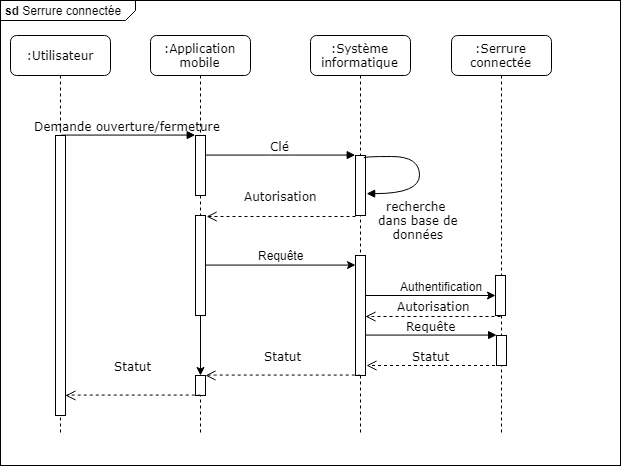

The diagram above was exported from draw.io. Its source (the exported page's mxGraphModel, read from the mxfile embedded in the PNG):
<mxGraphModel dx="891" dy="349" grid="1" gridSize="10" guides="1" tooltips="1" connect="1" arrows="1" fold="1" page="1" pageScale="1" pageWidth="1100" pageHeight="850" background="#ffffff" math="0" shadow="0">
  <root>
    <mxCell id="0" />
    <mxCell id="1" parent="0" />
    <mxCell id="ztMGw-Hopi-rPM5XV8PS-35" value="&lt;p style=&quot;margin: 0px ; margin-top: 4px ; margin-left: 5px ; text-align: left&quot;&gt;&lt;b&gt;sd&lt;/b&gt;&amp;nbsp;Serrure connectée&lt;/p&gt;" style="html=1;shape=mxgraph.sysml.package;overflow=fill;labelX=135.53;align=left;spacingLeft=5;verticalAlign=top;spacingTop=-3;" vertex="1" parent="1">
      <mxGeometry x="100" y="55" width="620" height="465" as="geometry" />
    </mxCell>
    <mxCell id="ztMGw-Hopi-rPM5XV8PS-62" value=":Application mobile" style="shape=umlLifeline;perimeter=lifelinePerimeter;whiteSpace=wrap;html=1;container=1;collapsible=0;recursiveResize=0;outlineConnect=0;rounded=1;shadow=0;comic=0;labelBackgroundColor=none;strokeColor=#000000;strokeWidth=1;fillColor=#FFFFFF;fontFamily=Verdana;fontSize=12;fontColor=#000000;align=center;" vertex="1" parent="1">
      <mxGeometry x="250" y="90" width="100" height="400" as="geometry" />
    </mxCell>
    <mxCell id="ztMGw-Hopi-rPM5XV8PS-63" value="" style="html=1;points=[];perimeter=orthogonalPerimeter;rounded=0;shadow=0;comic=0;labelBackgroundColor=none;strokeColor=#000000;strokeWidth=1;fillColor=#FFFFFF;fontFamily=Verdana;fontSize=12;fontColor=#000000;align=center;" vertex="1" parent="ztMGw-Hopi-rPM5XV8PS-62">
      <mxGeometry x="45" y="100" width="10" height="60" as="geometry" />
    </mxCell>
    <mxCell id="ztMGw-Hopi-rPM5XV8PS-64" value="" style="edgeStyle=orthogonalEdgeStyle;rounded=0;orthogonalLoop=1;jettySize=auto;html=1;" edge="1" parent="ztMGw-Hopi-rPM5XV8PS-62" source="ztMGw-Hopi-rPM5XV8PS-65" target="ztMGw-Hopi-rPM5XV8PS-66">
      <mxGeometry relative="1" as="geometry" />
    </mxCell>
    <mxCell id="ztMGw-Hopi-rPM5XV8PS-65" value="" style="html=1;points=[];perimeter=orthogonalPerimeter;rounded=0;shadow=0;comic=0;labelBackgroundColor=none;strokeColor=#000000;strokeWidth=1;fillColor=#FFFFFF;fontFamily=Verdana;fontSize=12;fontColor=#000000;align=center;" vertex="1" parent="ztMGw-Hopi-rPM5XV8PS-62">
      <mxGeometry x="45" y="180" width="10" height="100" as="geometry" />
    </mxCell>
    <mxCell id="ztMGw-Hopi-rPM5XV8PS-66" value="" style="html=1;points=[];perimeter=orthogonalPerimeter;rounded=0;shadow=0;comic=0;labelBackgroundColor=none;strokeColor=#000000;strokeWidth=1;fillColor=#FFFFFF;fontFamily=Verdana;fontSize=12;fontColor=#000000;align=center;" vertex="1" parent="ztMGw-Hopi-rPM5XV8PS-62">
      <mxGeometry x="45" y="340" width="10" height="20" as="geometry" />
    </mxCell>
    <mxCell id="ztMGw-Hopi-rPM5XV8PS-67" value=":Système informatique" style="shape=umlLifeline;perimeter=lifelinePerimeter;whiteSpace=wrap;html=1;container=1;collapsible=0;recursiveResize=0;outlineConnect=0;rounded=1;shadow=0;comic=0;labelBackgroundColor=none;strokeColor=#000000;strokeWidth=1;fillColor=#FFFFFF;fontFamily=Verdana;fontSize=12;fontColor=#000000;align=center;" vertex="1" parent="1">
      <mxGeometry x="410" y="90" width="100" height="400" as="geometry" />
    </mxCell>
    <mxCell id="ztMGw-Hopi-rPM5XV8PS-68" value="" style="html=1;points=[];perimeter=orthogonalPerimeter;rounded=0;shadow=0;comic=0;labelBackgroundColor=none;strokeColor=#000000;strokeWidth=1;fillColor=#FFFFFF;fontFamily=Verdana;fontSize=12;fontColor=#000000;align=center;" vertex="1" parent="ztMGw-Hopi-rPM5XV8PS-67">
      <mxGeometry x="45" y="120" width="10" height="60" as="geometry" />
    </mxCell>
    <mxCell id="ztMGw-Hopi-rPM5XV8PS-69" value="" style="html=1;points=[];perimeter=orthogonalPerimeter;rounded=0;shadow=0;comic=0;labelBackgroundColor=none;strokeColor=#000000;strokeWidth=1;fillColor=#FFFFFF;fontFamily=Verdana;fontSize=12;fontColor=#000000;align=center;" vertex="1" parent="ztMGw-Hopi-rPM5XV8PS-67">
      <mxGeometry x="45" y="220" width="10" height="120" as="geometry" />
    </mxCell>
    <mxCell id="ztMGw-Hopi-rPM5XV8PS-70" value=":Serrure connectée" style="shape=umlLifeline;perimeter=lifelinePerimeter;whiteSpace=wrap;html=1;container=1;collapsible=0;recursiveResize=0;outlineConnect=0;rounded=1;shadow=0;comic=0;labelBackgroundColor=none;strokeColor=#000000;strokeWidth=1;fillColor=#FFFFFF;fontFamily=Verdana;fontSize=12;fontColor=#000000;align=center;" vertex="1" parent="1">
      <mxGeometry x="551" y="90" width="100" height="400" as="geometry" />
    </mxCell>
    <mxCell id="ztMGw-Hopi-rPM5XV8PS-71" value=":Utilisateur" style="shape=umlLifeline;perimeter=lifelinePerimeter;whiteSpace=wrap;html=1;container=1;collapsible=0;recursiveResize=0;outlineConnect=0;rounded=1;shadow=0;comic=0;labelBackgroundColor=none;strokeColor=#000000;strokeWidth=1;fillColor=#FFFFFF;fontFamily=Verdana;fontSize=12;fontColor=#000000;align=center;" vertex="1" parent="1">
      <mxGeometry x="110" y="90" width="100" height="400" as="geometry" />
    </mxCell>
    <mxCell id="ztMGw-Hopi-rPM5XV8PS-72" value="" style="html=1;points=[];perimeter=orthogonalPerimeter;rounded=0;shadow=0;comic=0;labelBackgroundColor=none;strokeColor=#000000;strokeWidth=1;fillColor=#FFFFFF;fontFamily=Verdana;fontSize=12;fontColor=#000000;align=center;" vertex="1" parent="ztMGw-Hopi-rPM5XV8PS-71">
      <mxGeometry x="45" y="100" width="10" height="280" as="geometry" />
    </mxCell>
    <mxCell id="ztMGw-Hopi-rPM5XV8PS-73" value="" style="html=1;points=[];perimeter=orthogonalPerimeter;rounded=0;shadow=0;comic=0;labelBackgroundColor=none;strokeColor=#000000;strokeWidth=1;fillColor=#FFFFFF;fontFamily=Verdana;fontSize=12;fontColor=#000000;align=center;" vertex="1" parent="1">
      <mxGeometry x="596" y="390" width="10" height="30" as="geometry" />
    </mxCell>
    <mxCell id="ztMGw-Hopi-rPM5XV8PS-74" value="Requête" style="html=1;verticalAlign=bottom;endArrow=block;entryX=0;entryY=0;labelBackgroundColor=none;fontFamily=Verdana;fontSize=12;" edge="1" parent="1" source="ztMGw-Hopi-rPM5XV8PS-69" target="ztMGw-Hopi-rPM5XV8PS-73">
      <mxGeometry relative="1" as="geometry">
        <mxPoint x="470" y="390" as="sourcePoint" />
      </mxGeometry>
    </mxCell>
    <mxCell id="ztMGw-Hopi-rPM5XV8PS-75" value="Demande ouverture/fermeture" style="html=1;verticalAlign=bottom;endArrow=block;entryX=0;entryY=0;labelBackgroundColor=none;fontFamily=Verdana;fontSize=12;edgeStyle=elbowEdgeStyle;elbow=vertical;" edge="1" parent="1" source="ztMGw-Hopi-rPM5XV8PS-72" target="ztMGw-Hopi-rPM5XV8PS-63">
      <mxGeometry relative="1" as="geometry">
        <mxPoint x="230" y="200" as="sourcePoint" />
      </mxGeometry>
    </mxCell>
    <mxCell id="ztMGw-Hopi-rPM5XV8PS-76" value="Clé" style="html=1;verticalAlign=bottom;endArrow=block;entryX=0;entryY=0;labelBackgroundColor=none;fontFamily=Verdana;fontSize=12;edgeStyle=elbowEdgeStyle;elbow=vertical;" edge="1" parent="1" source="ztMGw-Hopi-rPM5XV8PS-63" target="ztMGw-Hopi-rPM5XV8PS-68">
      <mxGeometry relative="1" as="geometry">
        <mxPoint x="380" y="210" as="sourcePoint" />
      </mxGeometry>
    </mxCell>
    <mxCell id="ztMGw-Hopi-rPM5XV8PS-77" value="recherche&amp;nbsp;&lt;br&gt;dans base de&lt;br&gt;données&lt;br&gt;" style="html=1;verticalAlign=bottom;endArrow=block;labelBackgroundColor=none;fontFamily=Verdana;fontSize=12;elbow=vertical;edgeStyle=orthogonalEdgeStyle;curved=1;exitX=1.038;exitY=0.345;exitPerimeter=0;entryX=1.146;entryY=0.641;entryDx=0;entryDy=0;entryPerimeter=0;" edge="1" parent="1" target="ztMGw-Hopi-rPM5XV8PS-68">
      <mxGeometry x="0.3007" y="51" relative="1" as="geometry">
        <mxPoint x="464" y="212" as="sourcePoint" />
        <mxPoint x="470" y="249" as="targetPoint" />
        <Array as="points">
          <mxPoint x="519" y="211" />
          <mxPoint x="519" y="248" />
        </Array>
        <mxPoint as="offset" />
      </mxGeometry>
    </mxCell>
    <mxCell id="ztMGw-Hopi-rPM5XV8PS-78" value="Autorisation" style="html=1;verticalAlign=bottom;endArrow=open;dashed=1;endSize=8;labelBackgroundColor=none;fontFamily=Verdana;fontSize=12;edgeStyle=elbowEdgeStyle;elbow=vertical;entryX=1.129;entryY=0.01;entryDx=0;entryDy=0;entryPerimeter=0;" edge="1" parent="1" target="ztMGw-Hopi-rPM5XV8PS-65">
      <mxGeometry y="-11" relative="1" as="geometry">
        <mxPoint x="330" y="269" as="targetPoint" />
        <Array as="points" />
        <mxPoint x="455" y="271" as="sourcePoint" />
        <mxPoint as="offset" />
      </mxGeometry>
    </mxCell>
    <mxCell id="ztMGw-Hopi-rPM5XV8PS-79" value="" style="edgeStyle=orthogonalEdgeStyle;rounded=0;orthogonalLoop=1;jettySize=auto;html=1;" edge="1" parent="1" source="ztMGw-Hopi-rPM5XV8PS-65" target="ztMGw-Hopi-rPM5XV8PS-69">
      <mxGeometry relative="1" as="geometry">
        <mxPoint x="450" y="320" as="targetPoint" />
        <Array as="points">
          <mxPoint x="420" y="320" />
          <mxPoint x="420" y="320" />
        </Array>
      </mxGeometry>
    </mxCell>
    <mxCell id="ztMGw-Hopi-rPM5XV8PS-80" value="Requête" style="text;html=1;resizable=0;points=[];align=center;verticalAlign=middle;labelBackgroundColor=#ffffff;" vertex="1" connectable="0" parent="ztMGw-Hopi-rPM5XV8PS-79">
      <mxGeometry x="0.2255" y="-1" relative="1" as="geometry">
        <mxPoint x="-17" y="-11" as="offset" />
      </mxGeometry>
    </mxCell>
    <mxCell id="ztMGw-Hopi-rPM5XV8PS-81" value="" style="html=1;points=[];perimeter=orthogonalPerimeter;rounded=0;shadow=0;comic=0;labelBackgroundColor=none;strokeColor=#000000;strokeWidth=1;fillColor=#FFFFFF;fontFamily=Verdana;fontSize=12;fontColor=#000000;align=center;" vertex="1" parent="1">
      <mxGeometry x="595" y="330" width="10" height="40" as="geometry" />
    </mxCell>
    <mxCell id="ztMGw-Hopi-rPM5XV8PS-82" value="" style="edgeStyle=orthogonalEdgeStyle;rounded=0;orthogonalLoop=1;jettySize=auto;html=1;" edge="1" parent="1" target="ztMGw-Hopi-rPM5XV8PS-81">
      <mxGeometry relative="1" as="geometry">
        <mxPoint x="465" y="350" as="sourcePoint" />
      </mxGeometry>
    </mxCell>
    <mxCell id="ztMGw-Hopi-rPM5XV8PS-83" value="Authentification" style="text;html=1;resizable=0;points=[];align=center;verticalAlign=middle;labelBackgroundColor=#ffffff;" vertex="1" connectable="0" parent="ztMGw-Hopi-rPM5XV8PS-82">
      <mxGeometry x="0.4" relative="1" as="geometry">
        <mxPoint x="-16" y="-10" as="offset" />
      </mxGeometry>
    </mxCell>
    <mxCell id="ztMGw-Hopi-rPM5XV8PS-84" value="Autorisation" style="html=1;verticalAlign=bottom;endArrow=open;dashed=1;endSize=8;labelBackgroundColor=none;fontFamily=Verdana;fontSize=12;edgeStyle=elbowEdgeStyle;elbow=vertical;" edge="1" parent="1">
      <mxGeometry y="-1" relative="1" as="geometry">
        <mxPoint x="465" y="371" as="targetPoint" />
        <Array as="points" />
        <mxPoint x="600" y="371" as="sourcePoint" />
        <mxPoint x="1" as="offset" />
      </mxGeometry>
    </mxCell>
    <mxCell id="ztMGw-Hopi-rPM5XV8PS-85" value="Statut" style="html=1;verticalAlign=bottom;endArrow=open;dashed=1;endSize=8;labelBackgroundColor=none;fontFamily=Verdana;fontSize=12;edgeStyle=elbowEdgeStyle;elbow=vertical;" edge="1" parent="1" source="ztMGw-Hopi-rPM5XV8PS-70">
      <mxGeometry x="0.0483" relative="1" as="geometry">
        <mxPoint x="466" y="420" as="targetPoint" />
        <Array as="points">
          <mxPoint x="570" y="420" />
          <mxPoint x="620" y="460.5" />
        </Array>
        <mxPoint x="590" y="460" as="sourcePoint" />
        <mxPoint as="offset" />
      </mxGeometry>
    </mxCell>
    <mxCell id="ztMGw-Hopi-rPM5XV8PS-86" value="Statut" style="html=1;verticalAlign=bottom;endArrow=open;dashed=1;endSize=8;labelBackgroundColor=none;fontFamily=Verdana;fontSize=12;edgeStyle=elbowEdgeStyle;elbow=vertical;" edge="1" parent="1">
      <mxGeometry y="-10" relative="1" as="geometry">
        <mxPoint x="305" y="430" as="targetPoint" />
        <Array as="points" />
        <mxPoint x="460" y="430" as="sourcePoint" />
        <mxPoint x="1" as="offset" />
      </mxGeometry>
    </mxCell>
    <mxCell id="ztMGw-Hopi-rPM5XV8PS-87" value="Statut" style="html=1;verticalAlign=bottom;endArrow=open;dashed=1;endSize=8;labelBackgroundColor=none;fontFamily=Verdana;fontSize=12;edgeStyle=elbowEdgeStyle;elbow=vertical;" edge="1" parent="1">
      <mxGeometry y="-20" relative="1" as="geometry">
        <mxPoint x="165" y="450" as="targetPoint" />
        <Array as="points" />
        <mxPoint x="300" y="450" as="sourcePoint" />
        <mxPoint x="1" as="offset" />
      </mxGeometry>
    </mxCell>
  </root>
</mxGraphModel>